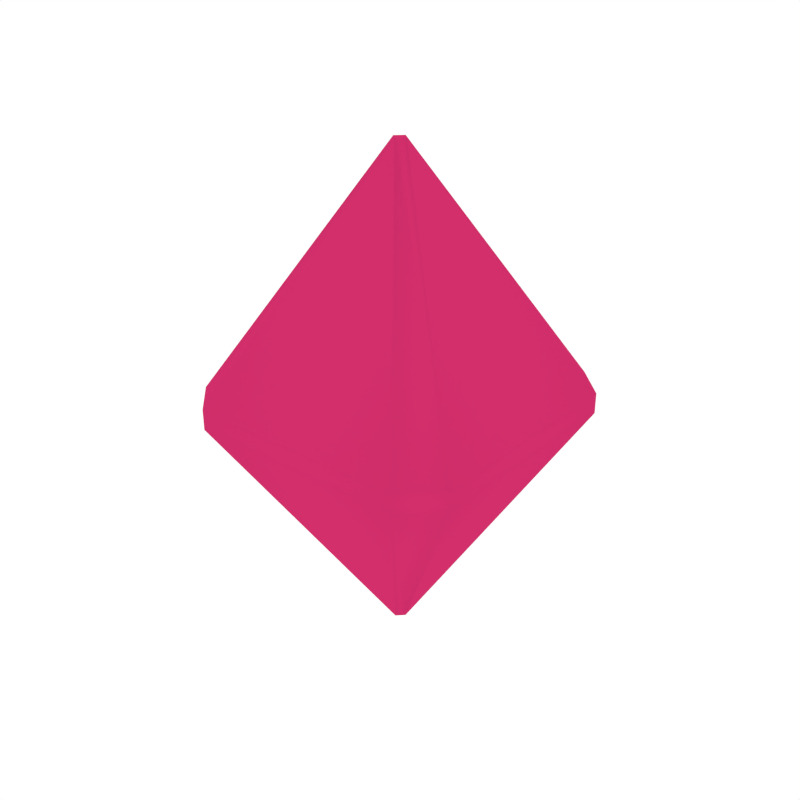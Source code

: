 # Source: Gem_Pink.blend  (saved by Blender 2.79.0; exported with 4.5.12 LTS)
import bpy
from mathutils import Matrix  # noqa: F401  (used for matrix-valued properties, if any)

bpy.ops.wm.read_factory_settings(use_empty=True)
scene = bpy.context.scene
scene.name = 'Scene'

# ---- collections
col_collection_1 = bpy.data.collections.new('Collection 1'); scene.collection.children.link(col_collection_1)

# ---- materials (node trees are filled in below, after node groups)
mat_gem_pink = bpy.data.materials.new('Gem_Pink')
mat_gem_pink.alpha_threshold = 0.0
mat_gem_pink.diffuse_color = (0.65, 0.02833, 0.1484, 1.0)
mat_gem_pink.roughness = 0.5

# ---- node groups
ng_auto_smooth = bpy.data.node_groups.new('Auto Smooth', 'GeometryNodeTree')
_s = ng_auto_smooth.interface.new_socket(name='Geometry', in_out='OUTPUT', socket_type='NodeSocketGeometry')
_s = ng_auto_smooth.interface.new_socket(name='Geometry', in_out='INPUT', socket_type='NodeSocketGeometry')
_s = ng_auto_smooth.interface.new_socket(name='Angle', in_out='INPUT', socket_type='NodeSocketFloat')
_s.subtype = 'ANGLE'
_s.min_value = 0.0
_s.max_value = 3.142
ng_auto_smooth.is_modifier = True
_N = ng_auto_smooth.nodes; _L = ng_auto_smooth.links
n0 = _N.new('NodeGroupOutput'); n0.name = 'Group Output'; n0.location = (480, -100)
n1 = _N.new('NodeGroupInput'); n1.name = 'Group Input'; n1.location = (-420, -300)
n2 = _N.new('NodeGroupInput'); n2.name = 'Group Input.001'; n2.location = (-60, -100)
n3 = _N.new('GeometryNodeSetShadeSmooth'); n3.name = 'Set Shade Smooth'; n3.location = (120, -100)
n3.domain = 'EDGE'
n4 = _N.new('GeometryNodeSetShadeSmooth'); n4.name = 'Set Shade Smooth.001'; n4.location = (300, -100)
n5 = _N.new('GeometryNodeInputMeshEdgeAngle'); n5.name = 'Edge Angle'; n5.location = (-420, -220)
n6 = _N.new('GeometryNodeInputEdgeSmooth'); n6.name = 'Is Edge Smooth'; n6.location = (-60, -160)
n7 = _N.new('GeometryNodeInputShadeSmooth'); n7.name = 'Is Face Smooth'; n7.location = (-240, -340)
n8 = _N.new('FunctionNodeBooleanMath'); n8.name = 'Boolean Math'; n8.location = (-60, -220)
n9 = _N.new('FunctionNodeCompare'); n9.name = 'Compare'; n9.location = (-240, -180)
n9.operation = 'LESS_EQUAL'
_L.new(n5.outputs[0], n9.inputs[0])
_L.new(n4.outputs[0], n0.inputs[0])
_L.new(n1.outputs[1], n9.inputs[1])
_L.new(n9.outputs[0], n8.inputs[0])
_L.new(n7.outputs[0], n8.inputs[1])
_L.new(n2.outputs[0], n3.inputs[0])
_L.new(n6.outputs[0], n3.inputs[1])
_L.new(n3.outputs[0], n4.inputs[0])
_L.new(n8.outputs[0], n3.inputs[2])
n0.is_active_output = True

# ---- material node trees

# ---- world
world_world = bpy.data.worlds.new('World'); scene.world = world_world
world_world.color = (1.0, 1.0, 1.0)
world_world.use_sun_shadow = False
world_world.sun_shadow_jitter_overblur = 0.0
world_world.cycles.sampling_method = 'NONE'
world_world.cycles.sample_map_resolution = 256

# ---- meshes
me_cube_282 = bpy.data.meshes.new('Cube.282')
me_cube_282.from_pydata([(-0.02926, 4.693e-09, 0.9691), (5.494e-08, -0.02926, 0.9691), (0.02926, 1.987e-08, 0.9691), (3.326e-08, 0.02926, 0.9691), (0.02926, -6.535e-09, -0.9691), (-3.332e-08, -0.02926, -0.9691), (-0.02926, -1.737e-08, -0.9691), (-4.849e-08, 0.02926, -0.9691), (-0.4365, 0.5651, 0.04041), (-0.4365, 0.5651, -0.04041), (-0.5651, 0.4365, -0.04041), (-0.5651, 0.4365, 0.04041), (0.4365, 0.5651, -0.04041), (0.4365, 0.5651, 0.04041), (0.5651, 0.4365, 0.04041), (0.5651, 0.4365, -0.04041), (-0.4365, -0.5651, -0.04041), (-0.4365, -0.5651, 0.04041), (-0.5651, -0.4365, 0.04041), (-0.5651, -0.4365, -0.04041), (0.4365, -0.5651, -0.04041), (0.5651, -0.4365, -0.04041), (0.5651, -0.4365, 0.04041), (0.4365, -0.5651, 0.04041)], [], [(6, 19, 10), (11, 18, 0), (22, 14, 2), (5, 20, 16), (4, 15, 21), (9, 12, 7), (17, 23, 1), (0, 1, 2, 3), (4, 5, 6, 7), (8, 9, 10, 11), (12, 13, 14, 15), (16, 17, 18, 19), (20, 21, 22, 23), (11, 0, 3, 8), (4, 21, 20, 5), (6, 10, 9, 7), (19, 6, 5, 16), (15, 4, 7, 12), (14, 22, 21, 15), (18, 11, 10, 19), (23, 17, 16, 20), (12, 9, 8, 13), (22, 2, 1, 23), (2, 14, 13, 3), (0, 18, 17, 1), (3, 13, 8)])
me_cube_282.polygons.foreach_set('use_smooth', [True] * 26)
me_cube_282.materials.append(mat_gem_pink)
me_cube_282.use_remesh_preserve_volume = False
me_cube_282.use_remesh_preserve_attributes = False
me_cube_282.use_mirror_vertex_groups = False
me_cube_282.update()

# ---- objects
ob_gem_pink = bpy.data.objects.new('Gem_Pink', me_cube_282)

# ---- transforms, parenting, visibility, modifiers, constraints
ob_gem_pink.location = (0.0, 0.0, 0.0)
ob_gem_pink.lineart.crease_threshold = 0.0
_m = ob_gem_pink.modifiers.new('Auto Smooth', 'NODES')
_m.node_group = ng_auto_smooth
_gi = [s.identifier for s in ng_auto_smooth.interface.items_tree if s.item_type == 'SOCKET' and s.in_out == 'INPUT']
_m[_gi[1]] = 0.6737  # Angle

# ---- collection membership
col_collection_1.objects.link(ob_gem_pink)

# ---- scene / render settings (as saved in the file)
scene.frame_start = 1; scene.frame_end = 250; scene.frame_set(0)
scene.render.engine = 'CYCLES'
scene.render.resolution_x = 1000
scene.render.resolution_y = 1000
scene.render.dither_intensity = 0.0
scene.cycles.samples = 200
scene.cycles.sampling_pattern = 'TABULATED_SOBOL'
scene.cycles.light_sampling_threshold = 0.0
scene.cycles.use_adaptive_sampling = False
scene.cycles.use_light_tree = False
scene.cycles.caustics_reflective = False
scene.cycles.caustics_refractive = False
scene.cycles.blur_glossy = 0.0
scene.cycles.max_bounces = 2
scene.cycles.pixel_filter_type = 'GAUSSIAN'
scene.cycles.sample_clamp_indirect = 0.0
scene.view_settings.view_transform = 'Standard'
bpy.context.view_layer.update()

# ---- added for rendering (the .blend has no active camera): camera
cam_auto = bpy.data.cameras.new('AutoCamera')
cam_auto.lens = 50.0
cam_auto.sensor_width = 36.0
cam_auto.clip_end = 1000.0
ob_auto_camera = bpy.data.objects.new('AutoCamera', cam_auto)
scene.collection.objects.link(ob_auto_camera)
ob_auto_camera.location = (2.32441, -2.78929, 1.85953)
ob_auto_camera.rotation_euler = (1.09748, -7.21219e-08, 0.694738)
scene.camera = ob_auto_camera
bpy.context.view_layer.update()
